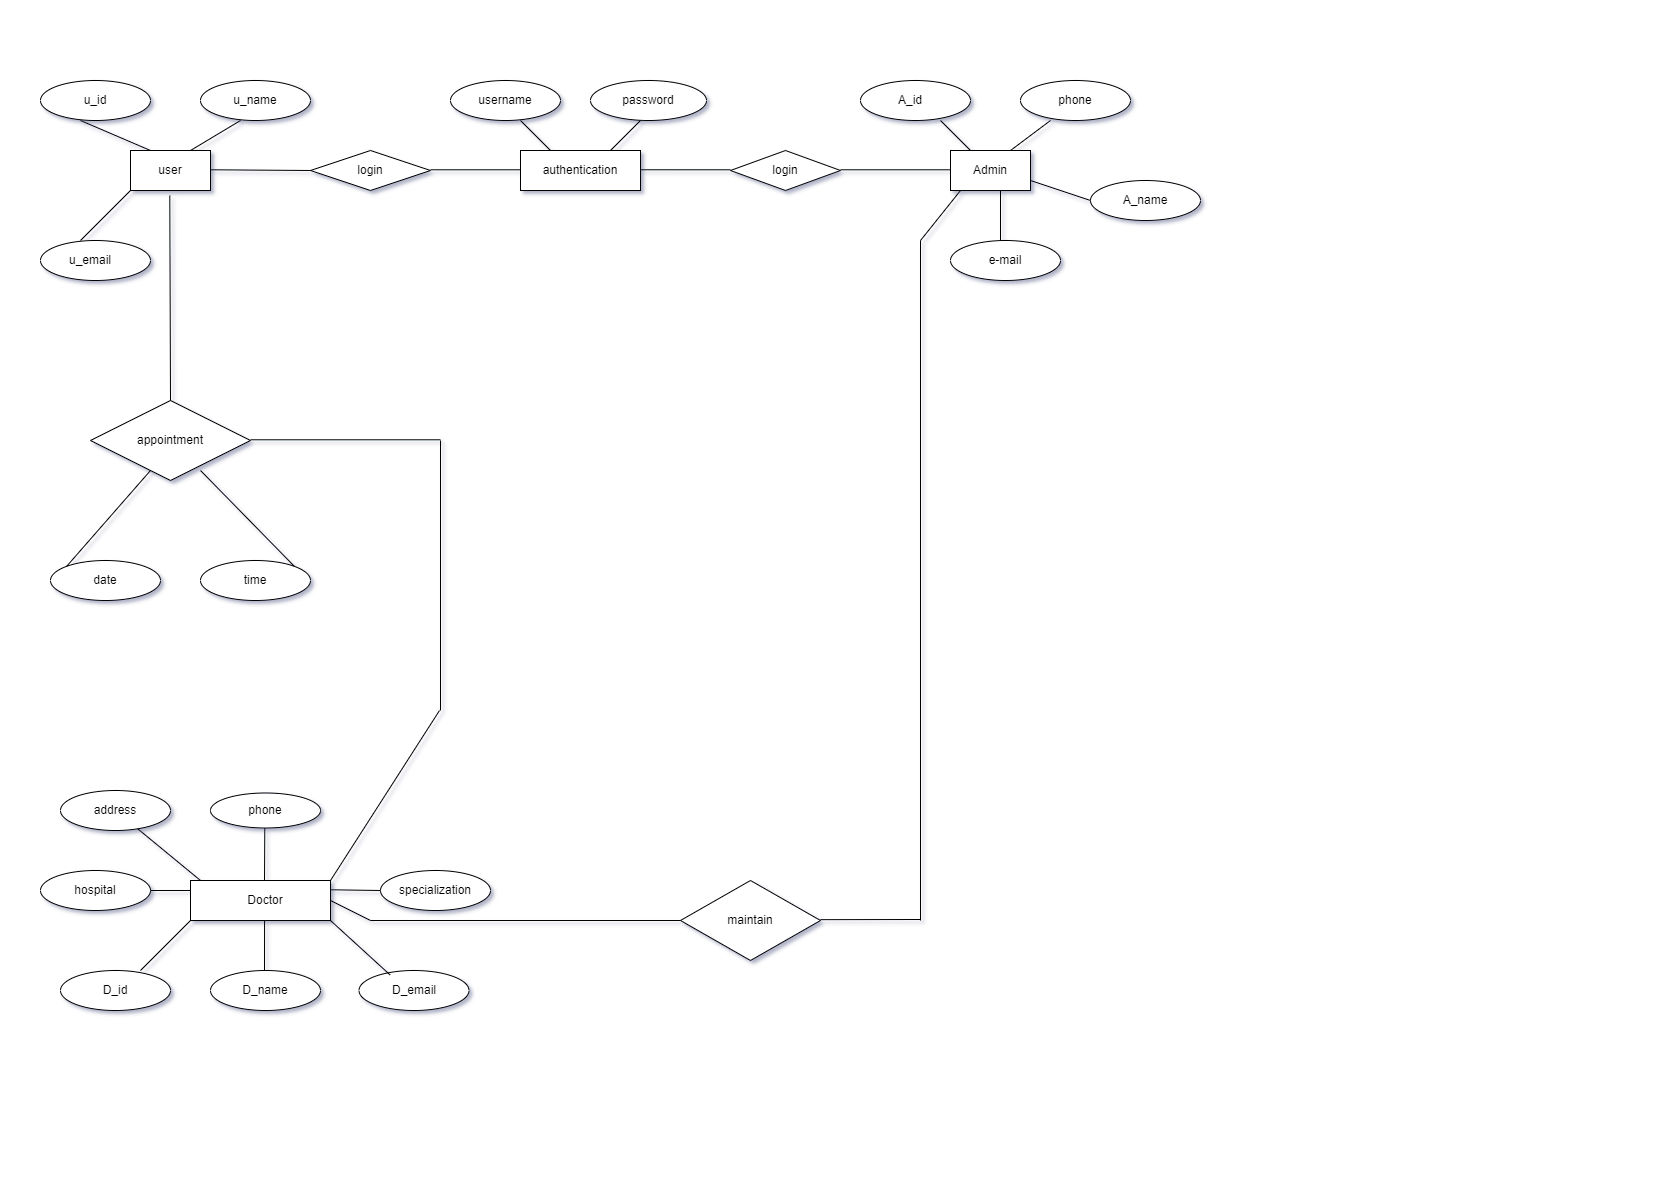

The diagram above was exported from draw.io. Its source (the exported page's mxGraphModel, read from the mxfile embedded in the PNG):
<mxGraphModel dx="1750" dy="870" grid="1" gridSize="10" guides="1" tooltips="1" connect="1" arrows="1" fold="1" page="1" pageScale="1" pageWidth="827" pageHeight="1169" math="0" shadow="0">
  <root>
    <mxCell id="0" />
    <mxCell id="1" parent="0" />
    <mxCell id="Q1OANNylmR34hJ98aOJ8-1" value="" style="ellipse;whiteSpace=wrap;html=1;" parent="1" vertex="1">
      <mxGeometry x="40" y="80" width="110" height="40" as="geometry" />
    </mxCell>
    <mxCell id="Q1OANNylmR34hJ98aOJ8-2" value="" style="ellipse;whiteSpace=wrap;html=1;" parent="1" vertex="1">
      <mxGeometry x="200" y="80" width="110" height="40" as="geometry" />
    </mxCell>
    <mxCell id="Q1OANNylmR34hJ98aOJ8-3" value="" style="rounded=0;whiteSpace=wrap;html=1;" parent="1" vertex="1">
      <mxGeometry x="130" y="150" width="80" height="40" as="geometry" />
    </mxCell>
    <mxCell id="Q1OANNylmR34hJ98aOJ8-4" value="" style="ellipse;whiteSpace=wrap;html=1;" parent="1" vertex="1">
      <mxGeometry x="40" y="240" width="110" height="40" as="geometry" />
    </mxCell>
    <mxCell id="Q1OANNylmR34hJ98aOJ8-6" value="" style="rhombus;whiteSpace=wrap;html=1;direction=south;" parent="1" vertex="1">
      <mxGeometry x="310" y="150" width="120" height="40" as="geometry" />
    </mxCell>
    <mxCell id="Q1OANNylmR34hJ98aOJ8-7" value="" style="ellipse;whiteSpace=wrap;html=1;" parent="1" vertex="1">
      <mxGeometry x="450" y="80" width="110" height="40" as="geometry" />
    </mxCell>
    <mxCell id="Q1OANNylmR34hJ98aOJ8-8" value="" style="ellipse;whiteSpace=wrap;html=1;" parent="1" vertex="1">
      <mxGeometry x="590" y="80" width="116" height="40" as="geometry" />
    </mxCell>
    <mxCell id="Q1OANNylmR34hJ98aOJ8-9" value="" style="rounded=0;whiteSpace=wrap;html=1;" parent="1" vertex="1">
      <mxGeometry x="520" y="150" width="120" height="40" as="geometry" />
    </mxCell>
    <mxCell id="Q1OANNylmR34hJ98aOJ8-10" value="" style="rhombus;whiteSpace=wrap;html=1;" parent="1" vertex="1">
      <mxGeometry x="730" y="150" width="110" height="40" as="geometry" />
    </mxCell>
    <mxCell id="Q1OANNylmR34hJ98aOJ8-17" value="" style="ellipse;whiteSpace=wrap;html=1;" parent="1" vertex="1">
      <mxGeometry x="860" y="80" width="110" height="40" as="geometry" />
    </mxCell>
    <mxCell id="Q1OANNylmR34hJ98aOJ8-18" value="" style="rounded=0;whiteSpace=wrap;html=1;" parent="1" vertex="1">
      <mxGeometry x="950" y="150" width="80" height="40" as="geometry" />
    </mxCell>
    <mxCell id="zxxVhKdzD68xQY9ZTqXl-1" value="" style="ellipse;whiteSpace=wrap;html=1;" parent="1" vertex="1">
      <mxGeometry x="1020" y="80" width="110" height="40" as="geometry" />
    </mxCell>
    <mxCell id="zxxVhKdzD68xQY9ZTqXl-2" value="" style="ellipse;whiteSpace=wrap;html=1;" parent="1" vertex="1">
      <mxGeometry x="1090" y="180" width="110" height="40" as="geometry" />
    </mxCell>
    <mxCell id="zxxVhKdzD68xQY9ZTqXl-3" value="" style="ellipse;whiteSpace=wrap;html=1;" parent="1" vertex="1">
      <mxGeometry x="950" y="240" width="110" height="40" as="geometry" />
    </mxCell>
    <mxCell id="zxxVhKdzD68xQY9ZTqXl-4" value="" style="rhombus;whiteSpace=wrap;html=1;" parent="1" vertex="1">
      <mxGeometry x="90" y="400" width="160" height="80" as="geometry" />
    </mxCell>
    <mxCell id="zxxVhKdzD68xQY9ZTqXl-5" value="" style="ellipse;whiteSpace=wrap;html=1;" parent="1" vertex="1">
      <mxGeometry x="50" y="560" width="110" height="40" as="geometry" />
    </mxCell>
    <mxCell id="zxxVhKdzD68xQY9ZTqXl-6" value="" style="ellipse;whiteSpace=wrap;html=1;" parent="1" vertex="1">
      <mxGeometry x="200" y="560" width="110" height="40" as="geometry" />
    </mxCell>
    <mxCell id="zxxVhKdzD68xQY9ZTqXl-7" value="" style="endArrow=none;html=1;rounded=0;entryX=0.364;entryY=1;entryDx=0;entryDy=0;entryPerimeter=0;" parent="1" target="Q1OANNylmR34hJ98aOJ8-2" edge="1">
      <mxGeometry width="50" height="50" relative="1" as="geometry">
        <mxPoint x="190" y="150" as="sourcePoint" />
        <mxPoint x="220" y="130" as="targetPoint" />
      </mxGeometry>
    </mxCell>
    <mxCell id="zxxVhKdzD68xQY9ZTqXl-8" value="" style="endArrow=none;html=1;rounded=0;" parent="1" edge="1">
      <mxGeometry width="50" height="50" relative="1" as="geometry">
        <mxPoint x="150" y="150" as="sourcePoint" />
        <mxPoint x="80" y="120" as="targetPoint" />
      </mxGeometry>
    </mxCell>
    <mxCell id="zxxVhKdzD68xQY9ZTqXl-9" value="" style="endArrow=none;html=1;rounded=0;" parent="1" edge="1">
      <mxGeometry width="50" height="50" relative="1" as="geometry">
        <mxPoint x="80" y="240" as="sourcePoint" />
        <mxPoint x="130" y="190" as="targetPoint" />
      </mxGeometry>
    </mxCell>
    <mxCell id="zxxVhKdzD68xQY9ZTqXl-10" value="" style="endArrow=none;html=1;rounded=0;entryX=0.5;entryY=1;entryDx=0;entryDy=0;" parent="1" target="Q1OANNylmR34hJ98aOJ8-6" edge="1">
      <mxGeometry width="50" height="50" relative="1" as="geometry">
        <mxPoint x="210" y="169.29" as="sourcePoint" />
        <mxPoint x="290" y="169.29" as="targetPoint" />
      </mxGeometry>
    </mxCell>
    <mxCell id="zxxVhKdzD68xQY9ZTqXl-11" value="" style="endArrow=none;html=1;rounded=0;" parent="1" edge="1">
      <mxGeometry width="50" height="50" relative="1" as="geometry">
        <mxPoint x="430" y="169.29" as="sourcePoint" />
        <mxPoint x="520" y="169.29" as="targetPoint" />
      </mxGeometry>
    </mxCell>
    <mxCell id="zxxVhKdzD68xQY9ZTqXl-12" value="" style="endArrow=none;html=1;rounded=0;exitX=1;exitY=0.482;exitDx=0;exitDy=0;exitPerimeter=0;" parent="1" source="Q1OANNylmR34hJ98aOJ8-9" edge="1">
      <mxGeometry width="50" height="50" relative="1" as="geometry">
        <mxPoint x="650" y="169.29" as="sourcePoint" />
        <mxPoint x="730" y="169.29" as="targetPoint" />
      </mxGeometry>
    </mxCell>
    <mxCell id="zxxVhKdzD68xQY9ZTqXl-13" value="" style="endArrow=none;html=1;rounded=0;" parent="1" edge="1">
      <mxGeometry width="50" height="50" relative="1" as="geometry">
        <mxPoint x="840" y="169.29" as="sourcePoint" />
        <mxPoint x="950" y="169.29" as="targetPoint" />
      </mxGeometry>
    </mxCell>
    <mxCell id="zxxVhKdzD68xQY9ZTqXl-14" value="" style="endArrow=none;html=1;rounded=0;" parent="1" edge="1">
      <mxGeometry width="50" height="50" relative="1" as="geometry">
        <mxPoint x="610" y="150" as="sourcePoint" />
        <mxPoint x="640" y="120" as="targetPoint" />
      </mxGeometry>
    </mxCell>
    <mxCell id="zxxVhKdzD68xQY9ZTqXl-15" value="" style="endArrow=none;html=1;rounded=0;" parent="1" edge="1">
      <mxGeometry width="50" height="50" relative="1" as="geometry">
        <mxPoint x="550" y="150" as="sourcePoint" />
        <mxPoint x="520" y="120" as="targetPoint" />
      </mxGeometry>
    </mxCell>
    <mxCell id="zxxVhKdzD68xQY9ZTqXl-16" value="" style="endArrow=none;html=1;rounded=0;exitX=0.75;exitY=0;exitDx=0;exitDy=0;" parent="1" source="Q1OANNylmR34hJ98aOJ8-18" edge="1">
      <mxGeometry width="50" height="50" relative="1" as="geometry">
        <mxPoint x="1020" y="150" as="sourcePoint" />
        <mxPoint x="1050" y="120" as="targetPoint" />
      </mxGeometry>
    </mxCell>
    <mxCell id="zxxVhKdzD68xQY9ZTqXl-17" value="" style="endArrow=none;html=1;rounded=0;" parent="1" edge="1">
      <mxGeometry width="50" height="50" relative="1" as="geometry">
        <mxPoint x="970" y="150" as="sourcePoint" />
        <mxPoint x="940" y="120" as="targetPoint" />
      </mxGeometry>
    </mxCell>
    <mxCell id="zxxVhKdzD68xQY9ZTqXl-18" value="" style="endArrow=none;html=1;rounded=0;" parent="1" edge="1">
      <mxGeometry width="50" height="50" relative="1" as="geometry">
        <mxPoint x="1030" y="180" as="sourcePoint" />
        <mxPoint x="1090" y="200" as="targetPoint" />
      </mxGeometry>
    </mxCell>
    <mxCell id="zxxVhKdzD68xQY9ZTqXl-19" value="" style="endArrow=none;html=1;rounded=0;" parent="1" edge="1">
      <mxGeometry width="50" height="50" relative="1" as="geometry">
        <mxPoint x="1000" y="240" as="sourcePoint" />
        <mxPoint x="1000" y="190" as="targetPoint" />
      </mxGeometry>
    </mxCell>
    <mxCell id="zxxVhKdzD68xQY9ZTqXl-20" value="" style="endArrow=none;html=1;rounded=0;exitX=0.5;exitY=0;exitDx=0;exitDy=0;" parent="1" source="zxxVhKdzD68xQY9ZTqXl-4" edge="1">
      <mxGeometry width="50" height="50" relative="1" as="geometry">
        <mxPoint x="169.28999999999996" y="325" as="sourcePoint" />
        <mxPoint x="169.28999999999996" y="195" as="targetPoint" />
      </mxGeometry>
    </mxCell>
    <mxCell id="zxxVhKdzD68xQY9ZTqXl-21" value="" style="endArrow=none;html=1;rounded=0;exitX=0;exitY=0;exitDx=0;exitDy=0;" parent="1" source="zxxVhKdzD68xQY9ZTqXl-5" edge="1">
      <mxGeometry width="50" height="50" relative="1" as="geometry">
        <mxPoint x="70" y="560" as="sourcePoint" />
        <mxPoint x="150" y="470" as="targetPoint" />
      </mxGeometry>
    </mxCell>
    <mxCell id="zxxVhKdzD68xQY9ZTqXl-22" value="" style="endArrow=none;html=1;rounded=0;exitX=1;exitY=0;exitDx=0;exitDy=0;" parent="1" source="zxxVhKdzD68xQY9ZTqXl-6" edge="1">
      <mxGeometry width="50" height="50" relative="1" as="geometry">
        <mxPoint x="270" y="560" as="sourcePoint" />
        <mxPoint x="200" y="470" as="targetPoint" />
      </mxGeometry>
    </mxCell>
    <mxCell id="zxxVhKdzD68xQY9ZTqXl-23" value="" style="endArrow=none;html=1;rounded=0;" parent="1" edge="1">
      <mxGeometry width="50" height="50" relative="1" as="geometry">
        <mxPoint x="250" y="439.28999999999996" as="sourcePoint" />
        <mxPoint x="440" y="439.28999999999996" as="targetPoint" />
      </mxGeometry>
    </mxCell>
    <mxCell id="zxxVhKdzD68xQY9ZTqXl-24" value="" style="endArrow=none;html=1;rounded=0;" parent="1" edge="1">
      <mxGeometry width="50" height="50" relative="1" as="geometry">
        <mxPoint x="440" y="710" as="sourcePoint" />
        <mxPoint x="440" y="440" as="targetPoint" />
      </mxGeometry>
    </mxCell>
    <mxCell id="zxxVhKdzD68xQY9ZTqXl-25" value="" style="rounded=0;whiteSpace=wrap;html=1;" parent="1" vertex="1">
      <mxGeometry x="190" y="880" width="140" height="40" as="geometry" />
    </mxCell>
    <mxCell id="zxxVhKdzD68xQY9ZTqXl-26" value="" style="ellipse;whiteSpace=wrap;html=1;" parent="1" vertex="1">
      <mxGeometry x="60" y="790" width="110" height="40" as="geometry" />
    </mxCell>
    <mxCell id="zxxVhKdzD68xQY9ZTqXl-27" value="" style="ellipse;whiteSpace=wrap;html=1;" parent="1" vertex="1">
      <mxGeometry x="210" y="792.5" width="110" height="35" as="geometry" />
    </mxCell>
    <mxCell id="zxxVhKdzD68xQY9ZTqXl-28" value="" style="endArrow=none;html=1;rounded=0;exitX=1;exitY=0;exitDx=0;exitDy=0;" parent="1" source="zxxVhKdzD68xQY9ZTqXl-25" edge="1">
      <mxGeometry width="50" height="50" relative="1" as="geometry">
        <mxPoint x="389" y="760" as="sourcePoint" />
        <mxPoint x="439" y="710" as="targetPoint" />
      </mxGeometry>
    </mxCell>
    <mxCell id="zxxVhKdzD68xQY9ZTqXl-29" value="" style="endArrow=none;html=1;rounded=0;" parent="1" edge="1">
      <mxGeometry width="50" height="50" relative="1" as="geometry">
        <mxPoint x="264" y="880" as="sourcePoint" />
        <mxPoint x="264.29" y="827.5" as="targetPoint" />
      </mxGeometry>
    </mxCell>
    <mxCell id="zxxVhKdzD68xQY9ZTqXl-30" value="" style="endArrow=none;html=1;rounded=0;" parent="1" target="zxxVhKdzD68xQY9ZTqXl-26" edge="1">
      <mxGeometry width="50" height="50" relative="1" as="geometry">
        <mxPoint x="200" y="880" as="sourcePoint" />
        <mxPoint x="160" y="827.5" as="targetPoint" />
      </mxGeometry>
    </mxCell>
    <mxCell id="zxxVhKdzD68xQY9ZTqXl-31" value="" style="ellipse;whiteSpace=wrap;html=1;" parent="1" vertex="1">
      <mxGeometry x="40" y="870" width="110" height="40" as="geometry" />
    </mxCell>
    <mxCell id="zxxVhKdzD68xQY9ZTqXl-32" value="" style="endArrow=none;html=1;rounded=0;entryX=0;entryY=0.25;entryDx=0;entryDy=0;exitX=1;exitY=0.5;exitDx=0;exitDy=0;" parent="1" source="zxxVhKdzD68xQY9ZTqXl-31" target="zxxVhKdzD68xQY9ZTqXl-25" edge="1">
      <mxGeometry width="50" height="50" relative="1" as="geometry">
        <mxPoint x="150" y="899.29" as="sourcePoint" />
        <mxPoint x="190" y="899" as="targetPoint" />
      </mxGeometry>
    </mxCell>
    <mxCell id="zxxVhKdzD68xQY9ZTqXl-33" value="" style="ellipse;whiteSpace=wrap;html=1;" parent="1" vertex="1">
      <mxGeometry x="60" y="970" width="110" height="40" as="geometry" />
    </mxCell>
    <mxCell id="zxxVhKdzD68xQY9ZTqXl-34" value="" style="ellipse;whiteSpace=wrap;html=1;" parent="1" vertex="1">
      <mxGeometry x="210" y="970" width="110" height="40" as="geometry" />
    </mxCell>
    <mxCell id="zxxVhKdzD68xQY9ZTqXl-35" value="" style="ellipse;whiteSpace=wrap;html=1;" parent="1" vertex="1">
      <mxGeometry x="358.5" y="970" width="110" height="40" as="geometry" />
    </mxCell>
    <mxCell id="zxxVhKdzD68xQY9ZTqXl-36" value="" style="endArrow=none;html=1;rounded=0;" parent="1" edge="1">
      <mxGeometry width="50" height="50" relative="1" as="geometry">
        <mxPoint x="140" y="970" as="sourcePoint" />
        <mxPoint x="190" y="920" as="targetPoint" />
      </mxGeometry>
    </mxCell>
    <mxCell id="zxxVhKdzD68xQY9ZTqXl-37" value="" style="endArrow=none;html=1;rounded=0;entryX=0.529;entryY=1;entryDx=0;entryDy=0;entryPerimeter=0;" parent="1" target="zxxVhKdzD68xQY9ZTqXl-25" edge="1">
      <mxGeometry width="50" height="50" relative="1" as="geometry">
        <mxPoint x="264" y="970" as="sourcePoint" />
        <mxPoint x="264" y="930" as="targetPoint" />
      </mxGeometry>
    </mxCell>
    <mxCell id="zxxVhKdzD68xQY9ZTqXl-38" value="" style="endArrow=none;html=1;rounded=0;exitX=0.283;exitY=0.111;exitDx=0;exitDy=0;exitPerimeter=0;" parent="1" source="zxxVhKdzD68xQY9ZTqXl-35" edge="1">
      <mxGeometry width="50" height="50" relative="1" as="geometry">
        <mxPoint x="370" y="970" as="sourcePoint" />
        <mxPoint x="330" y="920" as="targetPoint" />
      </mxGeometry>
    </mxCell>
    <mxCell id="zxxVhKdzD68xQY9ZTqXl-39" value="" style="ellipse;whiteSpace=wrap;html=1;" parent="1" vertex="1">
      <mxGeometry x="380" y="870" width="110" height="40" as="geometry" />
    </mxCell>
    <mxCell id="zxxVhKdzD68xQY9ZTqXl-40" value="" style="endArrow=none;html=1;rounded=0;" parent="1" edge="1">
      <mxGeometry width="50" height="50" relative="1" as="geometry">
        <mxPoint x="330" y="889.29" as="sourcePoint" />
        <mxPoint x="380" y="890" as="targetPoint" />
      </mxGeometry>
    </mxCell>
    <mxCell id="zxxVhKdzD68xQY9ZTqXl-41" value="" style="rhombus;whiteSpace=wrap;html=1;" parent="1" vertex="1">
      <mxGeometry x="680" y="880" width="140" height="80" as="geometry" />
    </mxCell>
    <mxCell id="zxxVhKdzD68xQY9ZTqXl-42" value="" style="endArrow=none;html=1;rounded=0;" parent="1" edge="1">
      <mxGeometry width="50" height="50" relative="1" as="geometry">
        <mxPoint x="920" y="920" as="sourcePoint" />
        <mxPoint x="920" y="240" as="targetPoint" />
      </mxGeometry>
    </mxCell>
    <mxCell id="zxxVhKdzD68xQY9ZTqXl-43" value="" style="endArrow=none;html=1;rounded=0;" parent="1" edge="1">
      <mxGeometry width="50" height="50" relative="1" as="geometry">
        <mxPoint x="920" y="240" as="sourcePoint" />
        <mxPoint x="960" y="190" as="targetPoint" />
      </mxGeometry>
    </mxCell>
    <mxCell id="zxxVhKdzD68xQY9ZTqXl-45" value="" style="endArrow=none;html=1;rounded=0;" parent="1" edge="1">
      <mxGeometry width="50" height="50" relative="1" as="geometry">
        <mxPoint x="820" y="919.17" as="sourcePoint" />
        <mxPoint x="920" y="919" as="targetPoint" />
      </mxGeometry>
    </mxCell>
    <mxCell id="zxxVhKdzD68xQY9ZTqXl-46" value="" style="endArrow=none;html=1;rounded=0;" parent="1" edge="1">
      <mxGeometry width="50" height="50" relative="1" as="geometry">
        <mxPoint x="370" y="920" as="sourcePoint" />
        <mxPoint x="680" y="920" as="targetPoint" />
      </mxGeometry>
    </mxCell>
    <mxCell id="zxxVhKdzD68xQY9ZTqXl-47" value="" style="endArrow=none;html=1;rounded=0;" parent="1" edge="1">
      <mxGeometry width="50" height="50" relative="1" as="geometry">
        <mxPoint x="370" y="920" as="sourcePoint" />
        <mxPoint x="330" y="900" as="targetPoint" />
      </mxGeometry>
    </mxCell>
    <mxCell id="zxxVhKdzD68xQY9ZTqXl-55" value="u_id" style="text;html=1;align=center;verticalAlign=middle;whiteSpace=wrap;rounded=0;" parent="1" vertex="1">
      <mxGeometry x="65" y="85" width="60" height="30" as="geometry" />
    </mxCell>
    <mxCell id="zxxVhKdzD68xQY9ZTqXl-56" value="u_name" style="text;html=1;align=center;verticalAlign=middle;whiteSpace=wrap;rounded=0;" parent="1" vertex="1">
      <mxGeometry x="225" y="85" width="60" height="30" as="geometry" />
    </mxCell>
    <mxCell id="zxxVhKdzD68xQY9ZTqXl-57" value="login" style="text;html=1;align=center;verticalAlign=middle;whiteSpace=wrap;rounded=0;" parent="1" vertex="1">
      <mxGeometry x="340" y="155" width="60" height="30" as="geometry" />
    </mxCell>
    <mxCell id="zxxVhKdzD68xQY9ZTqXl-58" value="user" style="text;html=1;align=center;verticalAlign=middle;whiteSpace=wrap;rounded=0;" parent="1" vertex="1">
      <mxGeometry x="140" y="155" width="60" height="30" as="geometry" />
    </mxCell>
    <mxCell id="zxxVhKdzD68xQY9ZTqXl-59" value="u_email" style="text;html=1;align=center;verticalAlign=middle;whiteSpace=wrap;rounded=0;" parent="1" vertex="1">
      <mxGeometry x="60" y="245" width="60" height="30" as="geometry" />
    </mxCell>
    <mxCell id="zxxVhKdzD68xQY9ZTqXl-60" value="authentication" style="text;html=1;align=center;verticalAlign=middle;whiteSpace=wrap;rounded=0;" parent="1" vertex="1">
      <mxGeometry x="550" y="155" width="60" height="30" as="geometry" />
    </mxCell>
    <mxCell id="zxxVhKdzD68xQY9ZTqXl-61" value="username" style="text;html=1;align=center;verticalAlign=middle;whiteSpace=wrap;rounded=0;" parent="1" vertex="1">
      <mxGeometry x="475" y="85" width="60" height="30" as="geometry" />
    </mxCell>
    <mxCell id="zxxVhKdzD68xQY9ZTqXl-62" value="password" style="text;html=1;align=center;verticalAlign=middle;whiteSpace=wrap;rounded=0;" parent="1" vertex="1">
      <mxGeometry x="618" y="85" width="60" height="30" as="geometry" />
    </mxCell>
    <mxCell id="zxxVhKdzD68xQY9ZTqXl-63" value="login" style="text;html=1;align=center;verticalAlign=middle;whiteSpace=wrap;rounded=0;" parent="1" vertex="1">
      <mxGeometry x="755" y="155" width="60" height="30" as="geometry" />
    </mxCell>
    <mxCell id="zxxVhKdzD68xQY9ZTqXl-64" value="A_id" style="text;html=1;align=center;verticalAlign=middle;whiteSpace=wrap;rounded=0;" parent="1" vertex="1">
      <mxGeometry x="880" y="85" width="60" height="30" as="geometry" />
    </mxCell>
    <mxCell id="zxxVhKdzD68xQY9ZTqXl-65" value="phone" style="text;html=1;align=center;verticalAlign=middle;whiteSpace=wrap;rounded=0;" parent="1" vertex="1">
      <mxGeometry x="1045" y="85" width="60" height="30" as="geometry" />
    </mxCell>
    <mxCell id="zxxVhKdzD68xQY9ZTqXl-66" value="Admin" style="text;html=1;align=center;verticalAlign=middle;whiteSpace=wrap;rounded=0;" parent="1" vertex="1">
      <mxGeometry x="960" y="155" width="60" height="30" as="geometry" />
    </mxCell>
    <mxCell id="zxxVhKdzD68xQY9ZTqXl-67" value="A_name" style="text;html=1;align=center;verticalAlign=middle;whiteSpace=wrap;rounded=0;" parent="1" vertex="1">
      <mxGeometry x="1115" y="185" width="60" height="30" as="geometry" />
    </mxCell>
    <mxCell id="zxxVhKdzD68xQY9ZTqXl-68" value="e-mail" style="text;html=1;align=center;verticalAlign=middle;whiteSpace=wrap;rounded=0;" parent="1" vertex="1">
      <mxGeometry x="975" y="245" width="60" height="30" as="geometry" />
    </mxCell>
    <mxCell id="zxxVhKdzD68xQY9ZTqXl-69" value="appointment" style="text;html=1;align=center;verticalAlign=middle;whiteSpace=wrap;rounded=0;" parent="1" vertex="1">
      <mxGeometry x="140" y="425" width="60" height="30" as="geometry" />
    </mxCell>
    <mxCell id="zxxVhKdzD68xQY9ZTqXl-70" value="date" style="text;html=1;align=center;verticalAlign=middle;whiteSpace=wrap;rounded=0;" parent="1" vertex="1">
      <mxGeometry x="75" y="565" width="60" height="30" as="geometry" />
    </mxCell>
    <mxCell id="zxxVhKdzD68xQY9ZTqXl-71" value="time" style="text;html=1;align=center;verticalAlign=middle;whiteSpace=wrap;rounded=0;" parent="1" vertex="1">
      <mxGeometry x="225" y="565" width="60" height="30" as="geometry" />
    </mxCell>
    <mxCell id="zxxVhKdzD68xQY9ZTqXl-72" value="address" style="text;html=1;align=center;verticalAlign=middle;whiteSpace=wrap;rounded=0;" parent="1" vertex="1">
      <mxGeometry x="85" y="795" width="60" height="30" as="geometry" />
    </mxCell>
    <mxCell id="zxxVhKdzD68xQY9ZTqXl-73" value="phone" style="text;html=1;align=center;verticalAlign=middle;whiteSpace=wrap;rounded=0;" parent="1" vertex="1">
      <mxGeometry x="235" y="795" width="60" height="30" as="geometry" />
    </mxCell>
    <mxCell id="zxxVhKdzD68xQY9ZTqXl-74" value="hospital" style="text;html=1;align=center;verticalAlign=middle;whiteSpace=wrap;rounded=0;" parent="1" vertex="1">
      <mxGeometry x="65" y="875" width="60" height="30" as="geometry" />
    </mxCell>
    <mxCell id="zxxVhKdzD68xQY9ZTqXl-75" value="Doctor" style="text;html=1;align=center;verticalAlign=middle;whiteSpace=wrap;rounded=0;" parent="1" vertex="1">
      <mxGeometry x="235" y="885" width="60" height="30" as="geometry" />
    </mxCell>
    <mxCell id="zxxVhKdzD68xQY9ZTqXl-76" value="specialization" style="text;html=1;align=center;verticalAlign=middle;whiteSpace=wrap;rounded=0;" parent="1" vertex="1">
      <mxGeometry x="405" y="875" width="60" height="30" as="geometry" />
    </mxCell>
    <mxCell id="zxxVhKdzD68xQY9ZTqXl-77" value="D_id" style="text;html=1;align=center;verticalAlign=middle;whiteSpace=wrap;rounded=0;" parent="1" vertex="1">
      <mxGeometry x="85" y="975" width="60" height="30" as="geometry" />
    </mxCell>
    <mxCell id="zxxVhKdzD68xQY9ZTqXl-78" value="D_name" style="text;html=1;align=center;verticalAlign=middle;whiteSpace=wrap;rounded=0;" parent="1" vertex="1">
      <mxGeometry x="235" y="975" width="60" height="30" as="geometry" />
    </mxCell>
    <mxCell id="zxxVhKdzD68xQY9ZTqXl-79" value="D_email" style="text;html=1;align=center;verticalAlign=middle;whiteSpace=wrap;rounded=0;" parent="1" vertex="1">
      <mxGeometry x="384" y="975" width="60" height="30" as="geometry" />
    </mxCell>
    <mxCell id="zxxVhKdzD68xQY9ZTqXl-80" value="maintain" style="text;html=1;align=center;verticalAlign=middle;whiteSpace=wrap;rounded=0;" parent="1" vertex="1">
      <mxGeometry x="720" y="905" width="60" height="30" as="geometry" />
    </mxCell>
  </root>
</mxGraphModel>